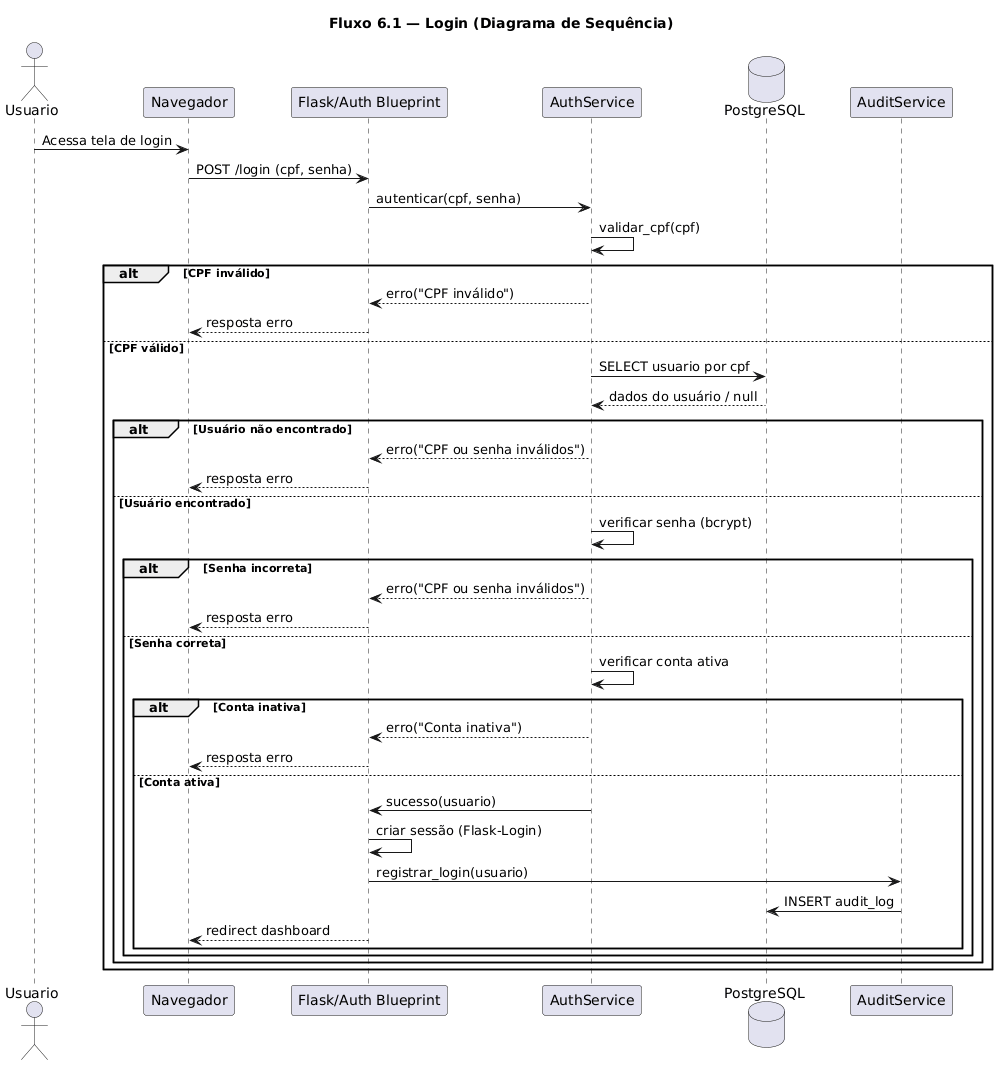

The diagram above was rendered by PlantUML. Its source (embedded in the PNG):
@startuml
title Fluxo 6.1 — Login (Diagrama de Sequência)

actor Usuario
participant "Navegador" as Browser
participant "Flask/Auth Blueprint" as AuthBP
participant "AuthService" as AuthService
database "PostgreSQL" as DB
participant "AuditService" as Audit

Usuario -> Browser : Acessa tela de login
Browser -> AuthBP : POST /login (cpf, senha)

AuthBP -> AuthService : autenticar(cpf, senha)

AuthService -> AuthService : validar_cpf(cpf)
alt CPF inválido
    AuthService --> AuthBP : erro("CPF inválido")
    AuthBP --> Browser : resposta erro
else CPF válido
    AuthService -> DB : SELECT usuario por cpf
    DB --> AuthService : dados do usuário / null

    alt Usuário não encontrado
        AuthService --> AuthBP : erro("CPF ou senha inválidos")
        AuthBP --> Browser : resposta erro
    else Usuário encontrado
        AuthService -> AuthService : verificar senha (bcrypt)

        alt Senha incorreta
            AuthService --> AuthBP : erro("CPF ou senha inválidos")
            AuthBP --> Browser : resposta erro
        else Senha correta
            AuthService -> AuthService : verificar conta ativa

            alt Conta inativa
                AuthService --> AuthBP : erro("Conta inativa")
                AuthBP --> Browser : resposta erro
            else Conta ativa
                AuthService -> AuthBP : sucesso(usuario)

                AuthBP -> AuthBP : criar sessão (Flask-Login)
                AuthBP -> Audit : registrar_login(usuario)

                Audit -> DB : INSERT audit_log

                AuthBP --> Browser : redirect dashboard
            end
        end
    end
end

@enduml